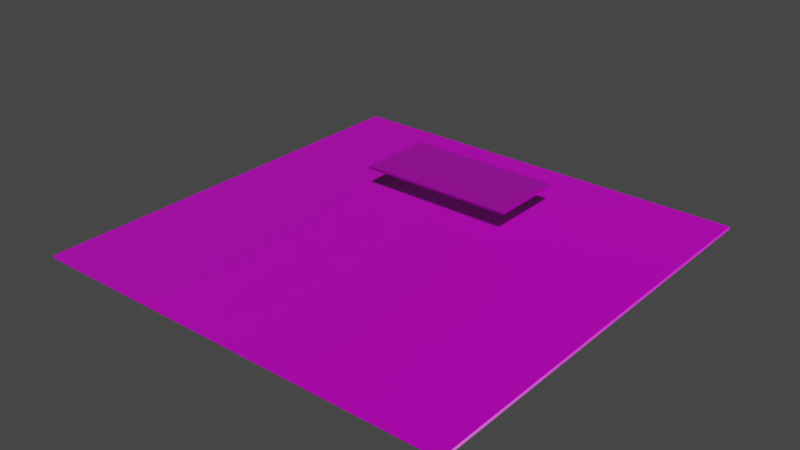 # Source: map.blend  (saved by Blender 3.1.7; exported with 4.5.12 LTS)
import bpy
from mathutils import Matrix  # noqa: F401  (used for matrix-valued properties, if any)

bpy.ops.wm.read_factory_settings(use_empty=True)
scene = bpy.context.scene
scene.name = 'Scene'

# ---- collections
col_collection = bpy.data.collections.new('Collection'); scene.collection.children.link(col_collection)

# ---- images (referenced by path relative to the original .blend; pixels are not part of the script)
import os
ASSET_DIR = os.environ.get("B2B_ASSET_DIR", "")  # directory of the original .blend (textures are referenced by path, not embedded)
HERE = os.path.dirname(os.path.abspath(__file__))  # packed textures are extracted next to this script under _unpacked/

def load_image(name, relpath, width, height, colorspace="sRGB"):
    """Load a texture the original file referenced (path relative to the .blend, or extracted next to this script)."""
    p = next((c for c in (os.path.join(HERE, relpath), os.path.join(ASSET_DIR, relpath)) if relpath and os.path.exists(c)), "")
    if p:
        img = bpy.data.images.load(p, check_existing=True)
        img.name = name
    else:  # same state as the original file: an image datablock whose file is absent (Cycles renders it pink)
        img = bpy.data.images.new(name, width, height)
        img.source = "FILE"
        img.filepath = "//" + (relpath or name)
    img.colorspace_settings.name = colorspace
    return img
img_forrest_ground_01_rough_1k_jpg = load_image('forrest_ground_01_rough_1k.jpg', 'ground/forrest_ground_01_rough_1k.jpg', 1024, 1024, 'sRGB')
img_forrest_ground_01_diff_1k_jpg = load_image('forrest_ground_01_diff_1k.jpg', 'ground/forrest_ground_01_diff_1k.jpg', 1024, 1024, 'sRGB')
img_forrest_ground_01_disp_1k_png = load_image('forrest_ground_01_disp_1k.png', 'ground/forrest_ground_01_disp_1k.png', 1024, 1024, 'sRGB')
img_forrest_ground_01_nor_gl_1k_png = load_image('forrest_ground_01_nor_gl_1k.png', 'ground/forrest_ground_01_nor_gl_1k.png', 1024, 1024, 'sRGB')
img_brown_planks_03_diff_1k_jpg = load_image('brown_planks_03_diff_1k.jpg', 'wood/brown_planks_03_diff_1k.jpg', 1024, 1024, 'sRGB')
img_brown_planks_03_disp_1k_png = load_image('brown_planks_03_disp_1k.png', 'wood/brown_planks_03_disp_1k.png', 1024, 1024, 'sRGB')
img_brown_planks_03_rough_1k_jpg = load_image('brown_planks_03_rough_1k.jpg', 'wood/brown_planks_03_rough_1k.jpg', 1024, 1024, 'sRGB')
img_brown_planks_03_nor_gl_1k_png = load_image('brown_planks_03_nor_gl_1k.png', 'wood/brown_planks_03_nor_gl_1k.png', 1024, 1024, 'sRGB')

# ---- materials (node trees are filled in below, after node groups)
mat_material = bpy.data.materials.new('Material')
mat_material.alpha_threshold = 0.0
mat_material.use_transparent_shadow = False
mat_material.line_color = (0.0, 0.0, 0.0, 1.0)
mat_material_001 = bpy.data.materials.new('Material.001')
mat_material_001.use_transparent_shadow = False

# ---- material node trees
mat_material.use_nodes = True; mat_material.node_tree.nodes.clear()
_N = mat_material.node_tree.nodes; _L = mat_material.node_tree.links
n0 = _N.new('ShaderNodeOutputMaterial'); n0.name = 'Material Output'; n0.location = (300, 300)
n1 = _N.new('ShaderNodeTexImage'); n1.name = 'Image Texture.001'; n1.location = (-323, 7)
n1.image = img_forrest_ground_01_rough_1k_jpg
n2 = _N.new('ShaderNodeTexImage'); n2.name = 'Image Texture'; n2.location = (-321, 275)
n2.image = img_forrest_ground_01_diff_1k_jpg
n3 = _N.new('ShaderNodeTexImage'); n3.name = 'Image Texture.003'; n3.location = (295, 158)
n3.image = img_forrest_ground_01_disp_1k_png
n4 = _N.new('ShaderNodeTexImage'); n4.name = 'Image Texture.002'; n4.location = (-424, -264)
n4.image = img_forrest_ground_01_nor_gl_1k_png
n5 = _N.new('ShaderNodeBsdfPrincipled'); n5.name = 'Principled BSDF'; n5.location = (10, 300)
n5.distribution = 'GGX'
n5.subsurface_method = 'RANDOM_WALK_SKIN'
n5.inputs[3].default_value = 1.45
n5.inputs[27].default_value = (0.0, 0.0, 0.0, 1.0)
n5.inputs[28].default_value = 1.0
n6 = _N.new('ShaderNodeNormalMap'); n6.name = 'Normal Map'; n6.location = (-157, -292)
_L.new(n5.outputs[0], n0.inputs[0])
_L.new(n2.outputs[0], n5.inputs[0])
_L.new(n1.outputs[0], n5.inputs[2])
_L.new(n3.outputs[0], n0.inputs[2])
_L.new(n4.outputs[0], n6.inputs[1])
_L.new(n6.outputs[0], n5.inputs[5])
n0.is_active_output = True
mat_material_001.use_nodes = True; mat_material_001.node_tree.nodes.clear()
_N = mat_material_001.node_tree.nodes; _L = mat_material_001.node_tree.links
n0 = _N.new('ShaderNodeBsdfPrincipled'); n0.name = 'Principled BSDF'; n0.location = (10, 300)
n0.distribution = 'GGX'
n0.subsurface_method = 'RANDOM_WALK_SKIN'
n0.inputs[3].default_value = 1.45
n0.inputs[27].default_value = (0.0, 0.0, 0.0, 1.0)
n0.inputs[28].default_value = 1.0
n1 = _N.new('ShaderNodeTexImage'); n1.name = 'Image Texture'; n1.location = (-371, 237)
n1.hide = True
n1.image = img_brown_planks_03_diff_1k_jpg
n2 = _N.new('ShaderNodeOutputMaterial'); n2.name = 'Material Output'; n2.location = (300, 300)
n3 = _N.new('ShaderNodeTexImage'); n3.name = 'Image Texture.002'; n3.location = (275, 144)
n3.hide = True
n3.image = img_brown_planks_03_disp_1k_png
n4 = _N.new('ShaderNodeTexImage'); n4.name = 'Image Texture.001'; n4.location = (-378, 5)
n4.hide = True
n4.image = img_brown_planks_03_rough_1k_jpg
n5 = _N.new('ShaderNodeNormalMap'); n5.name = 'Normal Map'; n5.location = (-175, -235)
n6 = _N.new('ShaderNodeTexImage'); n6.name = 'Image Texture.003'; n6.location = (-465, -214)
n6.image = img_brown_planks_03_nor_gl_1k_png
_L.new(n0.outputs[0], n2.inputs[0])
_L.new(n1.outputs[0], n0.inputs[0])
_L.new(n4.outputs[0], n0.inputs[2])
_L.new(n3.outputs[0], n2.inputs[2])
_L.new(n6.outputs[0], n5.inputs[1])
_L.new(n5.outputs[0], n0.inputs[5])
n2.is_active_output = True

# ---- world
world_world = bpy.data.worlds.new('World'); scene.world = world_world
world_world.use_nodes = True; world_world.node_tree.nodes.clear()
_N = world_world.node_tree.nodes; _L = world_world.node_tree.links
n0 = _N.new('ShaderNodeOutputWorld'); n0.name = 'World Output'; n0.location = (300, 300)
n1 = _N.new('ShaderNodeBackground'); n1.name = 'Background'; n1.location = (10, 300)
n1.inputs[0].default_value = (0.05088, 0.05088, 0.05088, 1.0)
_L.new(n1.outputs[0], n0.inputs[0])
n0.is_active_output = True
world_world.color = (0.05088, 0.05088, 0.05088)
world_world.use_sun_shadow = False
world_world.sun_shadow_jitter_overblur = 0.0

# ---- meshes
me_plane = bpy.data.meshes.new('Plane')
me_plane.from_pydata([(-10.0, -10.0, 0.0), (10.0, -10.0, 0.0), (-10.0, 10.0, 0.0), (10.0, 10.0, 0.0), (-10.0, -10.0, -0.1418), (10.0, -10.0, -0.1418), (-10.0, 10.0, -0.1418), (10.0, 10.0, -0.1418)], [], [(0, 2, 3, 1), (4, 5, 7, 6), (1, 3, 7, 5), (2, 0, 4, 6), (3, 2, 6, 7), (0, 1, 5, 4)])
_uv = me_plane.uv_layers.new(name='UVMap')
_uv.uv.foreach_set('vector', [-0.8998, 2.75, -0.8998, 0.5, 1.35, 0.5, 1.35, 2.75, 1.35, 0.5, -0.8998, 0.5, -0.8998, -1.75, 1.35, -1.75, 1.398, 0.5, 1.398, -1.75, 1.414, -1.75, 1.414, 0.5, 1.35, 0.5, 1.35, -1.75, 1.366, -1.75, 1.366, 0.5, 1.366, 0.5, 1.366, -1.75, 1.382, -1.75, 1.382, 0.5, 1.382, 0.5, 1.382, -1.75, 1.398, -1.75, 1.398, 0.5])
me_plane.materials.append(mat_material)
me_plane.use_remesh_fix_poles = True
me_plane.use_remesh_preserve_attributes = False
me_plane.update()
me_plane_001 = bpy.data.meshes.new('Plane.001')
me_plane_001.from_pydata([(-1.8, -0.9, 0.75), (1.8, -0.9, 0.75), (-1.8, 0.9, 0.75), (1.8, 0.9, 0.75), (-1.8, -0.9, 0.8), (1.8, -0.9, 0.8), (-1.8, 0.9, 0.8), (1.8, 0.9, 0.8)], [], [(0, 2, 3, 1), (4, 5, 7, 6), (0, 1, 5, 4), (1, 3, 7, 5), (2, 0, 4, 6), (3, 2, 6, 7)])
_uv = me_plane_001.uv_layers.new(name='UVMap')
_uv.uv.foreach_set('vector', [0.466, -0.336, 1.282, -0.336, 1.282, 1.296, 0.466, 1.296, -0.35, 1.296, -0.35, -0.336, 0.466, -0.336, 0.466, 1.296, 1.327, -0.336, 1.327, 1.296, 1.305, 1.296, 1.305, -0.336, 1.35, 0.48, 1.35, 1.296, 1.327, 1.296, 1.327, 0.48, 1.35, -0.336, 1.35, 0.48, 1.327, 0.48, 1.327, -0.336, 1.305, -0.336, 1.305, 1.296, 1.282, 1.296, 1.282, -0.336])
me_plane_001.materials.append(mat_material_001)
me_plane_001.use_remesh_fix_poles = True
me_plane_001.use_remesh_preserve_attributes = False
me_plane_001.update()

# ---- objects
ob_plane = bpy.data.objects.new('Plane', me_plane)
ob_plane_001 = bpy.data.objects.new('Plane.001', me_plane_001)

# ---- transforms, parenting, visibility, modifiers, constraints
ob_plane.location = (0.0, 0.0, 0.0)
ob_plane.scale = (0.5, 0.5, 0.5)
ob_plane_001.location = (0.0, 2.0, 0.0)

# ---- collection membership
col_collection.objects.link(ob_plane)
col_collection.objects.link(ob_plane_001)

# ---- scene / render settings (as saved in the file)
scene.frame_start = 1; scene.frame_end = 250; scene.frame_set(1)
scene.render.engine = 'BLENDER_EEVEE_NEXT'
scene.cycles.sampling_pattern = 'TABULATED_SOBOL'
scene.cycles.use_light_tree = False
scene.view_settings.view_transform = 'Filmic'
bpy.context.view_layer.update()

# ---- added for rendering (the .blend has no active camera and no usable light): camera, sun
cam_auto = bpy.data.cameras.new('AutoCamera')
cam_auto.lens = 50.0
cam_auto.sensor_width = 36.0
cam_auto.clip_end = 1000.0
ob_auto_camera = bpy.data.objects.new('AutoCamera', cam_auto)
scene.collection.objects.link(ob_auto_camera)
ob_auto_camera.location = (13.1094, -15.7313, 10.8521)
ob_auto_camera.rotation_euler = (1.09748, -7.21219e-08, 0.694738)
scene.camera = ob_auto_camera
light_auto_sun = bpy.data.lights.new('AutoSun', 'SUN')
light_auto_sun.energy = 3.0
light_auto_sun.angle = 0.0523599
ob_auto_sun = bpy.data.objects.new('AutoSun', light_auto_sun)
scene.collection.objects.link(ob_auto_sun)
ob_auto_sun.rotation_euler = (0.872665, 0.174533, 0.523599)
bpy.context.view_layer.update()
